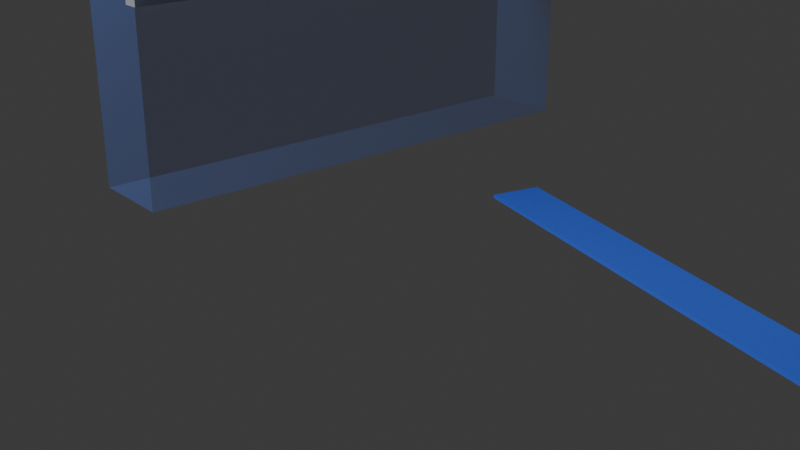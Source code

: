 # Source: cathedral_window_bay.blend  (saved by Blender 5.1.30; exported with 4.5.12 LTS)
import bpy
from mathutils import Matrix  # noqa: F401  (used for matrix-valued properties, if any)

bpy.ops.wm.read_factory_settings(use_empty=True)
scene = bpy.context.scene
scene.name = 'Scene'

# ---- collections
col_collection = bpy.data.collections.new('Collection'); scene.collection.children.link(col_collection)

# ---- materials (node trees are filled in below, after node groups)
mat_mat_temple_limestone_wall = bpy.data.materials.new('MAT_temple_limestone_wall')
mat_mat_temple_recess_shadow = bpy.data.materials.new('MAT_temple_recess_shadow')
mat_mat_temple_warm_limestone_trim = bpy.data.materials.new('MAT_temple_warm_limestone_trim')
mat_mat_temple_glass_blue = bpy.data.materials.new('MAT_temple_glass_blue')
mat_mat_temple_glass_blue.surface_render_method = 'BLENDED'
mat_mat_temple_glass_blue.blend_method = 'BLEND'
mat_mat_temple_glass_blue.use_raytrace_refraction = True
mat_mat_temple_glass_blue.use_screen_refraction = True
mat_mat_temple_glass_gold = bpy.data.materials.new('MAT_temple_glass_gold')
mat_mat_temple_glass_gold.surface_render_method = 'BLENDED'
mat_mat_temple_glass_gold.blend_method = 'BLEND'
mat_mat_temple_glass_gold.use_raytrace_refraction = True
mat_mat_temple_glass_gold.use_screen_refraction = True
mat_mat_temple_glass_red = bpy.data.materials.new('MAT_temple_glass_red')
mat_mat_temple_glass_red.surface_render_method = 'BLENDED'
mat_mat_temple_glass_red.blend_method = 'BLEND'
mat_mat_temple_glass_red.use_raytrace_refraction = True
mat_mat_temple_glass_red.use_screen_refraction = True
mat_mat_debug_collision = bpy.data.materials.new('MAT_debug_collision')
mat_mat_debug_collision.surface_render_method = 'BLENDED'
mat_mat_debug_collision.blend_method = 'BLEND'
mat_mat_debug_collision.use_raytrace_refraction = True
mat_mat_debug_collision.use_screen_refraction = True

# ---- material node trees
mat_mat_temple_limestone_wall.use_nodes = True; mat_mat_temple_limestone_wall.node_tree.nodes.clear()
_N = mat_mat_temple_limestone_wall.node_tree.nodes; _L = mat_mat_temple_limestone_wall.node_tree.links
n0 = _N.new('ShaderNodeBsdfPrincipled'); n0.name = 'Principled BSDF'; n0.location = (-200, 100)
n0.inputs[0].default_value = (0.62, 0.59, 0.5, 1.0)
n0.inputs[2].default_value = 0.88
n1 = _N.new('ShaderNodeOutputMaterial'); n1.name = 'Material Output'; n1.location = (200, 100)
_L.new(n0.outputs[0], n1.inputs[0])
n1.is_active_output = True
mat_mat_temple_recess_shadow.use_nodes = True; mat_mat_temple_recess_shadow.node_tree.nodes.clear()
_N = mat_mat_temple_recess_shadow.node_tree.nodes; _L = mat_mat_temple_recess_shadow.node_tree.links
n0 = _N.new('ShaderNodeBsdfPrincipled'); n0.name = 'Principled BSDF'; n0.location = (-200, 100)
n0.inputs[0].default_value = (0.12, 0.1, 0.08, 1.0)
n0.inputs[2].default_value = 0.94
n1 = _N.new('ShaderNodeOutputMaterial'); n1.name = 'Material Output'; n1.location = (200, 100)
_L.new(n0.outputs[0], n1.inputs[0])
n1.is_active_output = True
mat_mat_temple_warm_limestone_trim.use_nodes = True; mat_mat_temple_warm_limestone_trim.node_tree.nodes.clear()
_N = mat_mat_temple_warm_limestone_trim.node_tree.nodes; _L = mat_mat_temple_warm_limestone_trim.node_tree.links
n0 = _N.new('ShaderNodeBsdfPrincipled'); n0.name = 'Principled BSDF'; n0.location = (-200, 100)
n0.inputs[0].default_value = (0.82, 0.74, 0.54, 1.0)
n0.inputs[2].default_value = 0.7
n1 = _N.new('ShaderNodeOutputMaterial'); n1.name = 'Material Output'; n1.location = (200, 100)
_L.new(n0.outputs[0], n1.inputs[0])
n1.is_active_output = True
mat_mat_temple_glass_blue.use_nodes = True; mat_mat_temple_glass_blue.node_tree.nodes.clear()
_N = mat_mat_temple_glass_blue.node_tree.nodes; _L = mat_mat_temple_glass_blue.node_tree.links
n0 = _N.new('ShaderNodeBsdfPrincipled'); n0.name = 'Principled BSDF'; n0.location = (-200, 100)
n0.inputs[0].default_value = (0.08, 0.23, 0.88, 0.68)
n0.inputs[2].default_value = 0.24
n0.inputs[4].default_value = 0.68
n0.inputs[27].default_value = (0.03, 0.14, 0.85, 1.0)
n0.inputs[28].default_value = 0.24
n1 = _N.new('ShaderNodeOutputMaterial'); n1.name = 'Material Output'; n1.location = (200, 100)
_L.new(n0.outputs[0], n1.inputs[0])
n1.is_active_output = True
mat_mat_temple_glass_gold.use_nodes = True; mat_mat_temple_glass_gold.node_tree.nodes.clear()
_N = mat_mat_temple_glass_gold.node_tree.nodes; _L = mat_mat_temple_glass_gold.node_tree.links
n0 = _N.new('ShaderNodeBsdfPrincipled'); n0.name = 'Principled BSDF'; n0.location = (-200, 100)
n0.inputs[0].default_value = (1.0, 0.68, 0.14, 0.62)
n0.inputs[2].default_value = 0.32
n0.inputs[4].default_value = 0.62
n0.inputs[27].default_value = (0.9, 0.42, 0.04, 1.0)
n0.inputs[28].default_value = 0.18
n1 = _N.new('ShaderNodeOutputMaterial'); n1.name = 'Material Output'; n1.location = (200, 100)
_L.new(n0.outputs[0], n1.inputs[0])
n1.is_active_output = True
mat_mat_temple_glass_red.use_nodes = True; mat_mat_temple_glass_red.node_tree.nodes.clear()
_N = mat_mat_temple_glass_red.node_tree.nodes; _L = mat_mat_temple_glass_red.node_tree.links
n0 = _N.new('ShaderNodeBsdfPrincipled'); n0.name = 'Principled BSDF'; n0.location = (-200, 100)
n0.inputs[0].default_value = (0.88, 0.13, 0.16, 0.64)
n0.inputs[2].default_value = 0.28
n0.inputs[4].default_value = 0.64
n0.inputs[27].default_value = (0.72, 0.06, 0.07, 1.0)
n0.inputs[28].default_value = 0.18
n1 = _N.new('ShaderNodeOutputMaterial'); n1.name = 'Material Output'; n1.location = (200, 100)
_L.new(n0.outputs[0], n1.inputs[0])
n1.is_active_output = True
mat_mat_debug_collision.use_nodes = True; mat_mat_debug_collision.node_tree.nodes.clear()
_N = mat_mat_debug_collision.node_tree.nodes; _L = mat_mat_debug_collision.node_tree.links
n0 = _N.new('ShaderNodeBsdfPrincipled'); n0.name = 'Principled BSDF'; n0.location = (-200, 100)
n0.inputs[0].default_value = (0.1, 0.28, 0.95, 0.18)
n0.inputs[2].default_value = 0.82
n0.inputs[4].default_value = 0.18
n1 = _N.new('ShaderNodeOutputMaterial'); n1.name = 'Material Output'; n1.location = (200, 100)
_L.new(n0.outputs[0], n1.inputs[0])
n1.is_active_output = True

# ---- world
world_world = bpy.data.worlds.new('World'); scene.world = world_world
world_world.use_nodes = True; world_world.node_tree.nodes.clear()
_N = world_world.node_tree.nodes; _L = world_world.node_tree.links
n0 = _N.new('ShaderNodeOutputWorld'); n0.name = 'World Output'; n0.location = (200, 100)
n1 = _N.new('ShaderNodeBackground'); n1.name = 'Background'; n1.location = (-200, 100)
n1.inputs[0].default_value = (0.05088, 0.05088, 0.05088, 1.0)
_L.new(n1.outputs[0], n0.inputs[0])
n0.is_active_output = True
world_world.color = (0.05088, 0.05088, 0.05088)
world_world.sun_shadow_jitter_overblur = 0.0

# ---- cameras
cam_camera_001 = bpy.data.cameras.new('Camera.001')

# ---- lights
light_area = bpy.data.lights.new('Area', 'AREA')
light_area.energy = 520.0
light_area.size = 5.0
light_area.size_y = 1.0

# ---- meshes
me_vis_window_bay_asset_wall_backer_mesh = bpy.data.meshes.new('VIS_window_bay_asset_wall_backer_mesh')
me_vis_window_bay_asset_wall_backer_mesh.from_pydata([(-0.08, -2.225, -3.4), (-0.08, -2.225, 3.4), (-0.08, 2.225, -3.4), (-0.08, 2.225, 3.4), (0.08, -2.225, -3.4), (0.08, -2.225, 3.4), (0.08, 2.225, -3.4), (0.08, 2.225, 3.4)], [], [(0, 1, 3, 2), (2, 3, 7, 6), (6, 7, 5, 4), (4, 5, 1, 0), (2, 6, 4, 0), (7, 3, 1, 5)])
_uv = me_vis_window_bay_asset_wall_backer_mesh.uv_layers.new(name='UVMap')
_uv.uv.foreach_set('vector', [0.375, 0.0, 0.625, 0.0, 0.625, 0.25, 0.375, 0.25, 0.375, 0.25, 0.625, 0.25, 0.625, 0.5, 0.375, 0.5, 0.375, 0.5, 0.625, 0.5, 0.625, 0.75, 0.375, 0.75, 0.375, 0.75, 0.625, 0.75, 0.625, 1.0, 0.375, 1.0, 0.125, 0.5, 0.375, 0.5, 0.375, 0.75, 0.125, 0.75, 0.625, 0.5, 0.875, 0.5, 0.875, 0.75, 0.625, 0.75])
me_vis_window_bay_asset_wall_backer_mesh.materials.append(mat_mat_temple_limestone_wall)
me_vis_window_bay_asset_wall_backer_mesh.update()
me_vis_window_bay_asset_recess_mesh = bpy.data.meshes.new('VIS_window_bay_asset_recess_mesh')
me_vis_window_bay_asset_recess_mesh.from_pydata([(0.07, 1.95, 2.0), (0.07, -1.95, 2.0), (0.07, -1.95, 6.08), (0.07, -1.287, 6.98), (0.07, 0.0, 8.0), (0.07, 1.287, 6.98), (0.07, 1.95, 6.08), (0.25, 1.95, 2.0), (0.25, -1.95, 2.0), (0.25, -1.95, 6.08), (0.25, -1.287, 6.98), (0.25, 0.0, 8.0), (0.25, 1.287, 6.98), (0.25, 1.95, 6.08)], [], [(0, 1, 2, 3, 4, 5, 6), (7, 8, 9, 10, 11, 12, 13), (0, 1, 8, 7), (1, 2, 9, 8), (2, 3, 10, 9), (3, 4, 11, 10), (4, 5, 12, 11), (5, 6, 13, 12), (6, 0, 7, 13)])
me_vis_window_bay_asset_recess_mesh.materials.append(mat_mat_temple_recess_shadow)
me_vis_window_bay_asset_recess_mesh.update()
me_vis_window_bay_asset_left_reveal_mesh = bpy.data.meshes.new('VIS_window_bay_asset_left_reveal_mesh')
me_vis_window_bay_asset_left_reveal_mesh.from_pydata([(-0.12, -0.11, -2.94), (-0.12, -0.11, 2.94), (-0.12, 0.11, -2.94), (-0.12, 0.11, 2.94), (0.12, -0.11, -2.94), (0.12, -0.11, 2.94), (0.12, 0.11, -2.94), (0.12, 0.11, 2.94)], [], [(0, 1, 3, 2), (2, 3, 7, 6), (6, 7, 5, 4), (4, 5, 1, 0), (2, 6, 4, 0), (7, 3, 1, 5)])
_uv = me_vis_window_bay_asset_left_reveal_mesh.uv_layers.new(name='UVMap')
_uv.uv.foreach_set('vector', [0.375, 0.0, 0.625, 0.0, 0.625, 0.25, 0.375, 0.25, 0.375, 0.25, 0.625, 0.25, 0.625, 0.5, 0.375, 0.5, 0.375, 0.5, 0.625, 0.5, 0.625, 0.75, 0.375, 0.75, 0.375, 0.75, 0.625, 0.75, 0.625, 1.0, 0.375, 1.0, 0.125, 0.5, 0.375, 0.5, 0.375, 0.75, 0.125, 0.75, 0.625, 0.5, 0.875, 0.5, 0.875, 0.75, 0.625, 0.75])
me_vis_window_bay_asset_left_reveal_mesh.materials.append(mat_mat_temple_warm_limestone_trim)
me_vis_window_bay_asset_left_reveal_mesh.update()
me_vis_window_bay_asset_right_reveal_mesh = bpy.data.meshes.new('VIS_window_bay_asset_right_reveal_mesh')
me_vis_window_bay_asset_right_reveal_mesh.from_pydata([(-0.12, -0.11, -2.94), (-0.12, -0.11, 2.94), (-0.12, 0.11, -2.94), (-0.12, 0.11, 2.94), (0.12, -0.11, -2.94), (0.12, -0.11, 2.94), (0.12, 0.11, -2.94), (0.12, 0.11, 2.94)], [], [(0, 1, 3, 2), (2, 3, 7, 6), (6, 7, 5, 4), (4, 5, 1, 0), (2, 6, 4, 0), (7, 3, 1, 5)])
_uv = me_vis_window_bay_asset_right_reveal_mesh.uv_layers.new(name='UVMap')
_uv.uv.foreach_set('vector', [0.375, 0.0, 0.625, 0.0, 0.625, 0.25, 0.375, 0.25, 0.375, 0.25, 0.625, 0.25, 0.625, 0.5, 0.375, 0.5, 0.375, 0.5, 0.625, 0.5, 0.625, 0.75, 0.375, 0.75, 0.375, 0.75, 0.625, 0.75, 0.625, 1.0, 0.375, 1.0, 0.125, 0.5, 0.375, 0.5, 0.375, 0.75, 0.125, 0.75, 0.625, 0.5, 0.875, 0.5, 0.875, 0.75, 0.625, 0.75])
me_vis_window_bay_asset_right_reveal_mesh.materials.append(mat_mat_temple_warm_limestone_trim)
me_vis_window_bay_asset_right_reveal_mesh.update()
me_vis_window_bay_asset_sill_mesh = bpy.data.meshes.new('VIS_window_bay_asset_sill_mesh')
me_vis_window_bay_asset_sill_mesh.from_pydata([(-0.16, -2.125, -0.21), (-0.16, -2.125, 0.21), (-0.16, 2.125, -0.21), (-0.16, 2.125, 0.21), (0.16, -2.125, -0.21), (0.16, -2.125, 0.21), (0.16, 2.125, -0.21), (0.16, 2.125, 0.21)], [], [(0, 1, 3, 2), (2, 3, 7, 6), (6, 7, 5, 4), (4, 5, 1, 0), (2, 6, 4, 0), (7, 3, 1, 5)])
_uv = me_vis_window_bay_asset_sill_mesh.uv_layers.new(name='UVMap')
_uv.uv.foreach_set('vector', [0.375, 0.0, 0.625, 0.0, 0.625, 0.25, 0.375, 0.25, 0.375, 0.25, 0.625, 0.25, 0.625, 0.5, 0.375, 0.5, 0.375, 0.5, 0.625, 0.5, 0.625, 0.75, 0.375, 0.75, 0.375, 0.75, 0.625, 0.75, 0.625, 1.0, 0.375, 1.0, 0.125, 0.5, 0.375, 0.5, 0.375, 0.75, 0.125, 0.75, 0.625, 0.5, 0.875, 0.5, 0.875, 0.75, 0.625, 0.75])
me_vis_window_bay_asset_sill_mesh.materials.append(mat_mat_temple_warm_limestone_trim)
me_vis_window_bay_asset_sill_mesh.update()
me_vis_window_bay_asset_spring_band_mesh = bpy.data.meshes.new('VIS_window_bay_asset_spring_band_mesh')
me_vis_window_bay_asset_spring_band_mesh.from_pydata([(-0.14, -1.775, -0.11), (-0.14, -1.775, 0.11), (-0.14, 1.775, -0.11), (-0.14, 1.775, 0.11), (0.14, -1.775, -0.11), (0.14, -1.775, 0.11), (0.14, 1.775, -0.11), (0.14, 1.775, 0.11)], [], [(0, 1, 3, 2), (2, 3, 7, 6), (6, 7, 5, 4), (4, 5, 1, 0), (2, 6, 4, 0), (7, 3, 1, 5)])
_uv = me_vis_window_bay_asset_spring_band_mesh.uv_layers.new(name='UVMap')
_uv.uv.foreach_set('vector', [0.375, 0.0, 0.625, 0.0, 0.625, 0.25, 0.375, 0.25, 0.375, 0.25, 0.625, 0.25, 0.625, 0.5, 0.375, 0.5, 0.375, 0.5, 0.625, 0.5, 0.625, 0.75, 0.375, 0.75, 0.375, 0.75, 0.625, 0.75, 0.625, 1.0, 0.375, 1.0, 0.125, 0.5, 0.375, 0.5, 0.375, 0.75, 0.125, 0.75, 0.625, 0.5, 0.875, 0.5, 0.875, 0.75, 0.625, 0.75])
me_vis_window_bay_asset_spring_band_mesh.materials.append(mat_mat_temple_warm_limestone_trim)
me_vis_window_bay_asset_spring_band_mesh.update()
me_vis_window_bay_asset_outer_arch_mesh = bpy.data.meshes.new('VIS_window_bay_asset_outer_arch_mesh')
me_vis_window_bay_asset_outer_arch_mesh.from_pydata([(0.22, 2.09, 1.9), (0.22, -2.09, 1.9), (0.22, -2.09, 6.17), (0.22, -1.379, 7.112), (0.22, 0.0, 8.18), (0.22, 1.379, 7.112), (0.22, 2.09, 6.17), (0.38, 2.09, 1.9), (0.38, -2.09, 1.9), (0.38, -2.09, 6.17), (0.38, -1.379, 7.112), (0.38, 0.0, 8.18), (0.38, 1.379, 7.112), (0.38, 2.09, 6.17)], [], [(0, 1, 2, 3, 4, 5, 6), (7, 8, 9, 10, 11, 12, 13), (0, 1, 8, 7), (1, 2, 9, 8), (2, 3, 10, 9), (3, 4, 11, 10), (4, 5, 12, 11), (5, 6, 13, 12), (6, 0, 7, 13)])
me_vis_window_bay_asset_outer_arch_mesh.materials.append(mat_mat_temple_warm_limestone_trim)
me_vis_window_bay_asset_outer_arch_mesh.update()
me_vis_window_bay_asset_inner_shadow_cut_mesh = bpy.data.meshes.new('VIS_window_bay_asset_inner_shadow_cut_mesh')
me_vis_window_bay_asset_inner_shadow_cut_mesh.from_pydata([(0.23, 1.73, 2.23), (0.23, -1.73, 2.23), (0.23, -1.73, 6.004), (0.23, -1.142, 6.837), (0.23, 0.0, 7.78), (0.23, 1.142, 6.837), (0.23, 1.73, 6.004), (0.41, 1.73, 2.23), (0.41, -1.73, 2.23), (0.41, -1.73, 6.004), (0.41, -1.142, 6.837), (0.41, 0.0, 7.78), (0.41, 1.142, 6.837), (0.41, 1.73, 6.004)], [], [(0, 1, 2, 3, 4, 5, 6), (7, 8, 9, 10, 11, 12, 13), (0, 1, 8, 7), (1, 2, 9, 8), (2, 3, 10, 9), (3, 4, 11, 10), (4, 5, 12, 11), (5, 6, 13, 12), (6, 0, 7, 13)])
me_vis_window_bay_asset_inner_shadow_cut_mesh.materials.append(mat_mat_temple_recess_shadow)
me_vis_window_bay_asset_inner_shadow_cut_mesh.update()
me_vis_window_bay_asset_glass_blue_mesh = bpy.data.meshes.new('VIS_window_bay_asset_glass_blue_mesh')
me_vis_window_bay_asset_glass_blue_mesh.from_pydata([(0.38, 1.43, 2.4), (0.38, 0.65, 2.4), (0.38, 0.65, 5.732), (0.38, 0.7826, 6.467), (0.38, 1.04, 7.3), (0.38, 1.297, 6.467), (0.38, 1.43, 5.732), (0.46, 1.43, 2.4), (0.46, 0.65, 2.4), (0.46, 0.65, 5.732), (0.46, 0.7826, 6.467), (0.46, 1.04, 7.3), (0.46, 1.297, 6.467), (0.46, 1.43, 5.732)], [], [(0, 1, 2, 3, 4, 5, 6), (7, 8, 9, 10, 11, 12, 13), (0, 1, 8, 7), (1, 2, 9, 8), (2, 3, 10, 9), (3, 4, 11, 10), (4, 5, 12, 11), (5, 6, 13, 12), (6, 0, 7, 13)])
me_vis_window_bay_asset_glass_blue_mesh.materials.append(mat_mat_temple_glass_blue)
me_vis_window_bay_asset_glass_blue_mesh.update()
me_vis_window_bay_asset_glass_gold_mesh = bpy.data.meshes.new('VIS_window_bay_asset_glass_gold_mesh')
me_vis_window_bay_asset_glass_gold_mesh.from_pydata([(0.4, 0.43, 2.34), (0.4, -0.43, 2.34), (0.4, -0.43, 5.876), (0.4, -0.2838, 6.656), (0.4, 0.0, 7.54), (0.4, 0.2838, 6.656), (0.4, 0.43, 5.876), (0.48, 0.43, 2.34), (0.48, -0.43, 2.34), (0.48, -0.43, 5.876), (0.48, -0.2838, 6.656), (0.48, 0.0, 7.54), (0.48, 0.2838, 6.656), (0.48, 0.43, 5.876)], [], [(0, 1, 2, 3, 4, 5, 6), (7, 8, 9, 10, 11, 12, 13), (0, 1, 8, 7), (1, 2, 9, 8), (2, 3, 10, 9), (3, 4, 11, 10), (4, 5, 12, 11), (5, 6, 13, 12), (6, 0, 7, 13)])
me_vis_window_bay_asset_glass_gold_mesh.materials.append(mat_mat_temple_glass_gold)
me_vis_window_bay_asset_glass_gold_mesh.update()
me_vis_window_bay_asset_glass_red_mesh = bpy.data.meshes.new('VIS_window_bay_asset_glass_red_mesh')
me_vis_window_bay_asset_glass_red_mesh.from_pydata([(0.38, -0.65, 2.4), (0.38, -1.43, 2.4), (0.38, -1.43, 5.732), (0.38, -1.297, 6.467), (0.38, -1.04, 7.3), (0.38, -0.7826, 6.467), (0.38, -0.65, 5.732), (0.46, -0.65, 2.4), (0.46, -1.43, 2.4), (0.46, -1.43, 5.732), (0.46, -1.297, 6.467), (0.46, -1.04, 7.3), (0.46, -0.7826, 6.467), (0.46, -0.65, 5.732)], [], [(0, 1, 2, 3, 4, 5, 6), (7, 8, 9, 10, 11, 12, 13), (0, 1, 8, 7), (1, 2, 9, 8), (2, 3, 10, 9), (3, 4, 11, 10), (4, 5, 12, 11), (5, 6, 13, 12), (6, 0, 7, 13)])
me_vis_window_bay_asset_glass_red_mesh.materials.append(mat_mat_temple_glass_red)
me_vis_window_bay_asset_glass_red_mesh.update()
me_vis_window_bay_asset_mullion_left_mesh = bpy.data.meshes.new('VIS_window_bay_asset_mullion_left_mesh')
me_vis_window_bay_asset_mullion_left_mesh.from_pydata([(-0.06, -0.055, -2.44), (-0.06, -0.055, 2.44), (-0.06, 0.055, -2.44), (-0.06, 0.055, 2.44), (0.06, -0.055, -2.44), (0.06, -0.055, 2.44), (0.06, 0.055, -2.44), (0.06, 0.055, 2.44)], [], [(0, 1, 3, 2), (2, 3, 7, 6), (6, 7, 5, 4), (4, 5, 1, 0), (2, 6, 4, 0), (7, 3, 1, 5)])
_uv = me_vis_window_bay_asset_mullion_left_mesh.uv_layers.new(name='UVMap')
_uv.uv.foreach_set('vector', [0.375, 0.0, 0.625, 0.0, 0.625, 0.25, 0.375, 0.25, 0.375, 0.25, 0.625, 0.25, 0.625, 0.5, 0.375, 0.5, 0.375, 0.5, 0.625, 0.5, 0.625, 0.75, 0.375, 0.75, 0.375, 0.75, 0.625, 0.75, 0.625, 1.0, 0.375, 1.0, 0.125, 0.5, 0.375, 0.5, 0.375, 0.75, 0.125, 0.75, 0.625, 0.5, 0.875, 0.5, 0.875, 0.75, 0.625, 0.75])
me_vis_window_bay_asset_mullion_left_mesh.materials.append(mat_mat_temple_warm_limestone_trim)
me_vis_window_bay_asset_mullion_left_mesh.update()
me_vis_window_bay_asset_mullion_right_mesh = bpy.data.meshes.new('VIS_window_bay_asset_mullion_right_mesh')
me_vis_window_bay_asset_mullion_right_mesh.from_pydata([(-0.06, -0.055, -2.44), (-0.06, -0.055, 2.44), (-0.06, 0.055, -2.44), (-0.06, 0.055, 2.44), (0.06, -0.055, -2.44), (0.06, -0.055, 2.44), (0.06, 0.055, -2.44), (0.06, 0.055, 2.44)], [], [(0, 1, 3, 2), (2, 3, 7, 6), (6, 7, 5, 4), (4, 5, 1, 0), (2, 6, 4, 0), (7, 3, 1, 5)])
_uv = me_vis_window_bay_asset_mullion_right_mesh.uv_layers.new(name='UVMap')
_uv.uv.foreach_set('vector', [0.375, 0.0, 0.625, 0.0, 0.625, 0.25, 0.375, 0.25, 0.375, 0.25, 0.625, 0.25, 0.625, 0.5, 0.375, 0.5, 0.375, 0.5, 0.625, 0.5, 0.625, 0.75, 0.375, 0.75, 0.375, 0.75, 0.625, 0.75, 0.625, 1.0, 0.375, 1.0, 0.125, 0.5, 0.375, 0.5, 0.375, 0.75, 0.125, 0.75, 0.625, 0.5, 0.875, 0.5, 0.875, 0.75, 0.625, 0.75])
me_vis_window_bay_asset_mullion_right_mesh.materials.append(mat_mat_temple_warm_limestone_trim)
me_vis_window_bay_asset_mullion_right_mesh.update()
me_vis_window_bay_asset_center_lead_mesh = bpy.data.meshes.new('VIS_window_bay_asset_center_lead_mesh')
me_vis_window_bay_asset_center_lead_mesh.from_pydata([(-0.05, -0.04, -2.175), (-0.05, -0.04, 2.175), (-0.05, 0.04, -2.175), (-0.05, 0.04, 2.175), (0.05, -0.04, -2.175), (0.05, -0.04, 2.175), (0.05, 0.04, -2.175), (0.05, 0.04, 2.175)], [], [(0, 1, 3, 2), (2, 3, 7, 6), (6, 7, 5, 4), (4, 5, 1, 0), (2, 6, 4, 0), (7, 3, 1, 5)])
_uv = me_vis_window_bay_asset_center_lead_mesh.uv_layers.new(name='UVMap')
_uv.uv.foreach_set('vector', [0.375, 0.0, 0.625, 0.0, 0.625, 0.25, 0.375, 0.25, 0.375, 0.25, 0.625, 0.25, 0.625, 0.5, 0.375, 0.5, 0.375, 0.5, 0.625, 0.5, 0.625, 0.75, 0.375, 0.75, 0.375, 0.75, 0.625, 0.75, 0.625, 1.0, 0.375, 1.0, 0.125, 0.5, 0.375, 0.5, 0.375, 0.75, 0.125, 0.75, 0.625, 0.5, 0.875, 0.5, 0.875, 0.75, 0.625, 0.75])
me_vis_window_bay_asset_center_lead_mesh.materials.append(mat_mat_temple_recess_shadow)
me_vis_window_bay_asset_center_lead_mesh.update()
me_vis_window_bay_asset_lower_lead_mesh = bpy.data.meshes.new('VIS_window_bay_asset_lower_lead_mesh')
me_vis_window_bay_asset_lower_lead_mesh.from_pydata([(-0.05, -1.25, -0.05), (-0.05, -1.25, 0.05), (-0.05, 1.25, -0.05), (-0.05, 1.25, 0.05), (0.05, -1.25, -0.05), (0.05, -1.25, 0.05), (0.05, 1.25, -0.05), (0.05, 1.25, 0.05)], [], [(0, 1, 3, 2), (2, 3, 7, 6), (6, 7, 5, 4), (4, 5, 1, 0), (2, 6, 4, 0), (7, 3, 1, 5)])
_uv = me_vis_window_bay_asset_lower_lead_mesh.uv_layers.new(name='UVMap')
_uv.uv.foreach_set('vector', [0.375, 0.0, 0.625, 0.0, 0.625, 0.25, 0.375, 0.25, 0.375, 0.25, 0.625, 0.25, 0.625, 0.5, 0.375, 0.5, 0.375, 0.5, 0.625, 0.5, 0.625, 0.75, 0.375, 0.75, 0.375, 0.75, 0.625, 0.75, 0.625, 1.0, 0.375, 1.0, 0.125, 0.5, 0.375, 0.5, 0.375, 0.75, 0.125, 0.75, 0.625, 0.5, 0.875, 0.5, 0.875, 0.75, 0.625, 0.75])
me_vis_window_bay_asset_lower_lead_mesh.materials.append(mat_mat_temple_recess_shadow)
me_vis_window_bay_asset_lower_lead_mesh.update()
me_vis_window_bay_asset_upper_lead_mesh = bpy.data.meshes.new('VIS_window_bay_asset_upper_lead_mesh')
me_vis_window_bay_asset_upper_lead_mesh.from_pydata([(-0.05, -1.075, -0.05), (-0.05, -1.075, 0.05), (-0.05, 1.075, -0.05), (-0.05, 1.075, 0.05), (0.05, -1.075, -0.05), (0.05, -1.075, 0.05), (0.05, 1.075, -0.05), (0.05, 1.075, 0.05)], [], [(0, 1, 3, 2), (2, 3, 7, 6), (6, 7, 5, 4), (4, 5, 1, 0), (2, 6, 4, 0), (7, 3, 1, 5)])
_uv = me_vis_window_bay_asset_upper_lead_mesh.uv_layers.new(name='UVMap')
_uv.uv.foreach_set('vector', [0.375, 0.0, 0.625, 0.0, 0.625, 0.25, 0.375, 0.25, 0.375, 0.25, 0.625, 0.25, 0.625, 0.5, 0.375, 0.5, 0.375, 0.5, 0.625, 0.5, 0.625, 0.75, 0.375, 0.75, 0.375, 0.75, 0.625, 0.75, 0.625, 1.0, 0.375, 1.0, 0.125, 0.5, 0.375, 0.5, 0.375, 0.75, 0.125, 0.75, 0.625, 0.5, 0.875, 0.5, 0.875, 0.75, 0.625, 0.75])
me_vis_window_bay_asset_upper_lead_mesh.materials.append(mat_mat_temple_recess_shadow)
me_vis_window_bay_asset_upper_lead_mesh.update()
me_vis_window_bay_asset_floor_light_gold_mesh = bpy.data.meshes.new('VIS_window_bay_asset_floor_light_gold_mesh')
me_vis_window_bay_asset_floor_light_gold_mesh.from_pydata([(-2.7, -0.22, -0.015), (-2.7, -0.22, 0.015), (-2.7, 0.22, -0.015), (-2.7, 0.22, 0.015), (2.7, -0.22, -0.015), (2.7, -0.22, 0.015), (2.7, 0.22, -0.015), (2.7, 0.22, 0.015)], [], [(0, 1, 3, 2), (2, 3, 7, 6), (6, 7, 5, 4), (4, 5, 1, 0), (2, 6, 4, 0), (7, 3, 1, 5)])
_uv = me_vis_window_bay_asset_floor_light_gold_mesh.uv_layers.new(name='UVMap')
_uv.uv.foreach_set('vector', [0.375, 0.0, 0.625, 0.0, 0.625, 0.25, 0.375, 0.25, 0.375, 0.25, 0.625, 0.25, 0.625, 0.5, 0.375, 0.5, 0.375, 0.5, 0.625, 0.5, 0.625, 0.75, 0.375, 0.75, 0.375, 0.75, 0.625, 0.75, 0.625, 1.0, 0.375, 1.0, 0.125, 0.5, 0.375, 0.5, 0.375, 0.75, 0.125, 0.75, 0.625, 0.5, 0.875, 0.5, 0.875, 0.75, 0.625, 0.75])
me_vis_window_bay_asset_floor_light_gold_mesh.materials.append(mat_mat_temple_glass_blue)
me_vis_window_bay_asset_floor_light_gold_mesh.update()
me_col_window_bay_wall_footprint_mesh = bpy.data.meshes.new('COL_window_bay_wall_footprint_mesh')
me_col_window_bay_wall_footprint_mesh.from_pydata([(-0.4, -2.4, -3.2), (-0.4, -2.4, 3.2), (-0.4, 2.4, -3.2), (-0.4, 2.4, 3.2), (0.4, -2.4, -3.2), (0.4, -2.4, 3.2), (0.4, 2.4, -3.2), (0.4, 2.4, 3.2)], [], [(0, 1, 3, 2), (2, 3, 7, 6), (6, 7, 5, 4), (4, 5, 1, 0), (2, 6, 4, 0), (7, 3, 1, 5)])
_uv = me_col_window_bay_wall_footprint_mesh.uv_layers.new(name='UVMap')
_uv.uv.foreach_set('vector', [0.375, 0.0, 0.625, 0.0, 0.625, 0.25, 0.375, 0.25, 0.375, 0.25, 0.625, 0.25, 0.625, 0.5, 0.375, 0.5, 0.375, 0.5, 0.625, 0.5, 0.625, 0.75, 0.375, 0.75, 0.375, 0.75, 0.625, 0.75, 0.625, 1.0, 0.375, 1.0, 0.125, 0.5, 0.375, 0.5, 0.375, 0.75, 0.125, 0.75, 0.625, 0.5, 0.875, 0.5, 0.875, 0.75, 0.625, 0.75])
me_col_window_bay_wall_footprint_mesh.materials.append(mat_mat_debug_collision)
me_col_window_bay_wall_footprint_mesh.update()

# ---- objects
ob_vis_window_bay_asset_wall_backer = bpy.data.objects.new('VIS_window_bay_asset_wall_backer', me_vis_window_bay_asset_wall_backer_mesh)
ob_vis_window_bay_asset_recess = bpy.data.objects.new('VIS_window_bay_asset_recess', me_vis_window_bay_asset_recess_mesh)
ob_vis_window_bay_asset_left_reveal = bpy.data.objects.new('VIS_window_bay_asset_left_reveal', me_vis_window_bay_asset_left_reveal_mesh)
ob_vis_window_bay_asset_right_reveal = bpy.data.objects.new('VIS_window_bay_asset_right_reveal', me_vis_window_bay_asset_right_reveal_mesh)
ob_vis_window_bay_asset_sill = bpy.data.objects.new('VIS_window_bay_asset_sill', me_vis_window_bay_asset_sill_mesh)
ob_vis_window_bay_asset_spring_band = bpy.data.objects.new('VIS_window_bay_asset_spring_band', me_vis_window_bay_asset_spring_band_mesh)
ob_vis_window_bay_asset_outer_arch = bpy.data.objects.new('VIS_window_bay_asset_outer_arch', me_vis_window_bay_asset_outer_arch_mesh)
ob_vis_window_bay_asset_inner_shadow_cut = bpy.data.objects.new('VIS_window_bay_asset_inner_shadow_cut', me_vis_window_bay_asset_inner_shadow_cut_mesh)
ob_vis_window_bay_asset_glass_blue = bpy.data.objects.new('VIS_window_bay_asset_glass_blue', me_vis_window_bay_asset_glass_blue_mesh)
ob_vis_window_bay_asset_glass_gold = bpy.data.objects.new('VIS_window_bay_asset_glass_gold', me_vis_window_bay_asset_glass_gold_mesh)
ob_vis_window_bay_asset_glass_red = bpy.data.objects.new('VIS_window_bay_asset_glass_red', me_vis_window_bay_asset_glass_red_mesh)
ob_vis_window_bay_asset_mullion_left = bpy.data.objects.new('VIS_window_bay_asset_mullion_left', me_vis_window_bay_asset_mullion_left_mesh)
ob_vis_window_bay_asset_mullion_right = bpy.data.objects.new('VIS_window_bay_asset_mullion_right', me_vis_window_bay_asset_mullion_right_mesh)
ob_vis_window_bay_asset_center_lead = bpy.data.objects.new('VIS_window_bay_asset_center_lead', me_vis_window_bay_asset_center_lead_mesh)
ob_vis_window_bay_asset_lower_lead = bpy.data.objects.new('VIS_window_bay_asset_lower_lead', me_vis_window_bay_asset_lower_lead_mesh)
ob_vis_window_bay_asset_upper_lead = bpy.data.objects.new('VIS_window_bay_asset_upper_lead', me_vis_window_bay_asset_upper_lead_mesh)
ob_vis_window_bay_asset_floor_light_gold = bpy.data.objects.new('VIS_window_bay_asset_floor_light_gold', me_vis_window_bay_asset_floor_light_gold_mesh)
ob_col_window_bay_wall_footprint = bpy.data.objects.new('COL_window_bay_wall_footprint', me_col_window_bay_wall_footprint_mesh)
ob_camera_window_bay_three_quarter = bpy.data.objects.new('CAMERA_window_bay_three_quarter', None)
ob_lights_window_bay_key = bpy.data.objects.new('LIGHTS_window_bay_key', None)
ob_lights_preview_window_bay_key = bpy.data.objects.new('LIGHTS_preview_window_bay_key', light_area)
ob_camera_preview_window_bay = bpy.data.objects.new('CAMERA_preview_window_bay', cam_camera_001)

# ---- transforms, parenting, visibility, modifiers, constraints
ob_vis_window_bay_asset_wall_backer.location = (-0.02, 0.0, 5.05)
ob_vis_window_bay_asset_recess.location = (0.0, 0.0, 0.0)
ob_vis_window_bay_asset_left_reveal.location = (0.28, 1.96, 4.95)
ob_vis_window_bay_asset_right_reveal.location = (0.28, -1.96, 4.95)
ob_vis_window_bay_asset_sill.location = (0.28, 0.0, 2.02)
ob_vis_window_bay_asset_spring_band.location = (0.28, 0.0, 6.18)
ob_vis_window_bay_asset_outer_arch.location = (0.0, 0.0, 0.0)
ob_vis_window_bay_asset_inner_shadow_cut.location = (0.0, 0.0, 0.0)
ob_vis_window_bay_asset_glass_blue.location = (0.0, 0.0, 0.0)
ob_vis_window_bay_asset_glass_gold.location = (0.0, 0.0, 0.0)
ob_vis_window_bay_asset_glass_red.location = (0.0, 0.0, 0.0)
ob_vis_window_bay_asset_mullion_left.location = (0.46, 0.52, 4.78)
ob_vis_window_bay_asset_mullion_right.location = (0.46, -0.52, 4.78)
ob_vis_window_bay_asset_center_lead.location = (0.48, 0.0, 4.88)
ob_vis_window_bay_asset_lower_lead.location = (0.48, 0.0, 3.2)
ob_vis_window_bay_asset_upper_lead.location = (0.48, 0.0, 5.24)
ob_vis_window_bay_asset_floor_light_gold.location = (4.7, -0.42, 0.032)
ob_vis_window_bay_asset_floor_light_gold.rotation_euler = (0.0, 0.0, -0.24)
ob_col_window_bay_wall_footprint.location = (0.0, 0.0, 3.2)
ob_camera_window_bay_three_quarter.location = (8.4, -6.4, 3.2)
ob_lights_window_bay_key.location = (-3.6, -5.8, 6.2)
ob_lights_window_bay_key.empty_display_type = 'SINGLE_ARROW'
ob_lights_preview_window_bay_key.location = (-3.6, -5.8, 6.2)
ob_lights_preview_window_bay_key.rotation_euler = (1.012, 0.0, -0.4887)
ob_camera_preview_window_bay.location = (8.4, -6.4, 3.4)
ob_camera_preview_window_bay.rotation_euler = (1.187, 0.0, 0.8727)

# ---- collection membership
col_collection.objects.link(ob_vis_window_bay_asset_wall_backer)
col_collection.objects.link(ob_vis_window_bay_asset_recess)
col_collection.objects.link(ob_vis_window_bay_asset_left_reveal)
col_collection.objects.link(ob_vis_window_bay_asset_right_reveal)
col_collection.objects.link(ob_vis_window_bay_asset_sill)
col_collection.objects.link(ob_vis_window_bay_asset_spring_band)
col_collection.objects.link(ob_vis_window_bay_asset_outer_arch)
col_collection.objects.link(ob_vis_window_bay_asset_inner_shadow_cut)
col_collection.objects.link(ob_vis_window_bay_asset_glass_blue)
col_collection.objects.link(ob_vis_window_bay_asset_glass_gold)
col_collection.objects.link(ob_vis_window_bay_asset_glass_red)
col_collection.objects.link(ob_vis_window_bay_asset_mullion_left)
col_collection.objects.link(ob_vis_window_bay_asset_mullion_right)
col_collection.objects.link(ob_vis_window_bay_asset_center_lead)
col_collection.objects.link(ob_vis_window_bay_asset_lower_lead)
col_collection.objects.link(ob_vis_window_bay_asset_upper_lead)
col_collection.objects.link(ob_vis_window_bay_asset_floor_light_gold)
col_collection.objects.link(ob_col_window_bay_wall_footprint)
col_collection.objects.link(ob_camera_window_bay_three_quarter)
col_collection.objects.link(ob_lights_window_bay_key)
col_collection.objects.link(ob_lights_preview_window_bay_key)
col_collection.objects.link(ob_camera_preview_window_bay)

# ---- scene / render settings (as saved in the file)
scene.camera = ob_camera_preview_window_bay
scene.frame_start = 1; scene.frame_end = 250; scene.frame_set(1)
scene.render.engine = 'BLENDER_EEVEE_NEXT'
scene.render.bake_bias = 0.0
scene.render.bake_samples = 0
scene.cycles.sampling_pattern = 'TABULATED_SOBOL'
scene.eevee.use_volume_custom_range = False
bpy.context.view_layer.update()
